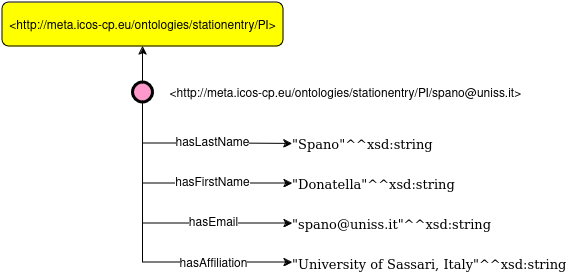

The diagram above was exported from draw.io. Its source (the exported page's mxGraphModel, read from the mxfile embedded in the PNG):
<mxGraphModel dx="1629" dy="1554" grid="1" gridSize="10" guides="1" tooltips="1" connect="1" arrows="1" fold="1" page="1" pageScale="1" pageWidth="850" pageHeight="1100" math="0" shadow="0">
  <root>
    <mxCell id="0" />
    <mxCell id="1" parent="0" />
    <mxCell id="n6V4ix__Cffpyz-zbqhs-1" style="edgeStyle=orthogonalEdgeStyle;rounded=0;orthogonalLoop=1;jettySize=auto;html=1;" edge="1" parent="1" source="n6V4ix__Cffpyz-zbqhs-2" target="n6V4ix__Cffpyz-zbqhs-3">
      <mxGeometry relative="1" as="geometry" />
    </mxCell>
    <mxCell id="n6V4ix__Cffpyz-zbqhs-2" value="&lt;http://meta.icos-cp.eu/ontologies/stationentry/PI/spano@uniss.it&gt;" style="graphMlID=n9;shape=ellipse;fillColor=#ff99cc;strokeColor=#000000;strokeWidth=3.0;verticalAlign=middle;labelPosition=right;verticalLabelPosition=middle;align=left;spacingRight=1;spacing=17;" vertex="1" parent="1">
      <mxGeometry x="-39.50999999999999" y="50" width="20" height="20" as="geometry" />
    </mxCell>
    <mxCell id="n6V4ix__Cffpyz-zbqhs-3" value="&lt;http://meta.icos-cp.eu/ontologies/stationentry/PI&gt;" style="graphMlID=n4;shape=rect;rounded=1;arcsize=30;fillColor=#ffff00;strokeColor=#000000;strokeWidth=1.0" vertex="1" parent="1">
      <mxGeometry x="-170" y="-30" width="280.98" height="44" as="geometry" />
    </mxCell>
    <mxCell id="n6V4ix__Cffpyz-zbqhs-6" value="" style="endArrow=classic;html=1;textDirection=ltr;rounded=0;entryX=0;entryY=0.5;entryDx=0;entryDy=0;edgeStyle=orthogonalEdgeStyle;" edge="1" parent="1" source="n6V4ix__Cffpyz-zbqhs-2" target="n6V4ix__Cffpyz-zbqhs-26">
      <mxGeometry width="50" height="50" relative="1" as="geometry">
        <mxPoint x="-29.50999999999999" y="20" as="sourcePoint" />
        <mxPoint x="-281.55999999999995" y="140" as="targetPoint" />
        <Array as="points">
          <mxPoint x="-29.50999999999999" y="111" />
          <mxPoint x="55.49000000000001" y="111" />
        </Array>
      </mxGeometry>
    </mxCell>
    <mxCell id="n6V4ix__Cffpyz-zbqhs-7" value="hasLastName" style="text;html=1;align=center;verticalAlign=middle;resizable=0;points=[];labelBackgroundColor=#ffffff;rotation=0;" vertex="1" connectable="0" parent="n6V4ix__Cffpyz-zbqhs-6">
      <mxGeometry x="-0.2211" relative="1" as="geometry">
        <mxPoint x="36" as="offset" />
      </mxGeometry>
    </mxCell>
    <mxCell id="n6V4ix__Cffpyz-zbqhs-8" value="" style="endArrow=classic;html=1;textDirection=ltr;rounded=0;edgeStyle=orthogonalEdgeStyle;" edge="1" parent="1" source="n6V4ix__Cffpyz-zbqhs-2" target="n6V4ix__Cffpyz-zbqhs-25">
      <mxGeometry width="50" height="50" relative="1" as="geometry">
        <mxPoint x="-429.51" y="160" as="sourcePoint" />
        <mxPoint x="-209.51" y="160" as="targetPoint" />
        <Array as="points">
          <mxPoint x="-29.50999999999999" y="230" />
        </Array>
      </mxGeometry>
    </mxCell>
    <mxCell id="n6V4ix__Cffpyz-zbqhs-9" value="hasAffiliation" style="text;html=1;align=center;verticalAlign=middle;resizable=0;points=[];labelBackgroundColor=#ffffff;rotation=0;" vertex="1" connectable="0" parent="n6V4ix__Cffpyz-zbqhs-8">
      <mxGeometry relative="1" as="geometry">
        <mxPoint x="70" y="7" as="offset" />
      </mxGeometry>
    </mxCell>
    <mxCell id="n6V4ix__Cffpyz-zbqhs-10" value="" style="endArrow=classic;html=1;textDirection=ltr;rounded=0;edgeStyle=orthogonalEdgeStyle;" edge="1" parent="1" source="n6V4ix__Cffpyz-zbqhs-2" target="n6V4ix__Cffpyz-zbqhs-24">
      <mxGeometry width="50" height="50" relative="1" as="geometry">
        <mxPoint x="-429.51" y="180" as="sourcePoint" />
        <mxPoint x="-209.51" y="180" as="targetPoint" />
        <Array as="points">
          <mxPoint x="-29.50999999999999" y="191" />
        </Array>
      </mxGeometry>
    </mxCell>
    <mxCell id="n6V4ix__Cffpyz-zbqhs-11" value="hasEmail" style="text;html=1;align=center;verticalAlign=middle;resizable=0;points=[];labelBackgroundColor=#ffffff;rotation=0;" vertex="1" connectable="0" parent="n6V4ix__Cffpyz-zbqhs-10">
      <mxGeometry x="-0.2211" relative="1" as="geometry">
        <mxPoint x="70" y="16" as="offset" />
      </mxGeometry>
    </mxCell>
    <mxCell id="n6V4ix__Cffpyz-zbqhs-12" value="" style="endArrow=classic;html=1;textDirection=ltr;rounded=0;edgeStyle=orthogonalEdgeStyle;" edge="1" parent="1" source="n6V4ix__Cffpyz-zbqhs-2" target="n6V4ix__Cffpyz-zbqhs-23">
      <mxGeometry width="50" height="50" relative="1" as="geometry">
        <mxPoint x="-429.51" y="200" as="sourcePoint" />
        <mxPoint x="-229.51" y="200" as="targetPoint" />
        <Array as="points">
          <mxPoint x="-29.50999999999999" y="151" />
        </Array>
      </mxGeometry>
    </mxCell>
    <mxCell id="n6V4ix__Cffpyz-zbqhs-13" value="hasFirstName" style="text;html=1;align=center;verticalAlign=middle;resizable=0;points=[];labelBackgroundColor=#ffffff;rotation=0;" vertex="1" connectable="0" parent="n6V4ix__Cffpyz-zbqhs-12">
      <mxGeometry x="-0.2211" relative="1" as="geometry">
        <mxPoint x="61" as="offset" />
      </mxGeometry>
    </mxCell>
    <mxCell id="n6V4ix__Cffpyz-zbqhs-23" value="&quot;Donatella&quot;&lt;font style=&quot;font-size: 13px;&quot;&gt;^^xsd:string&lt;/font&gt;" style="text;html=1;spacing=0;align=left;fontFamily=dialog;fontSize=13;fontStyle=0;fontColor=#000000" vertex="1" parent="1">
      <mxGeometry x="119.99593749999997" y="139.9981249999999" width="143.828125" height="22.84375" as="geometry" />
    </mxCell>
    <mxCell id="n6V4ix__Cffpyz-zbqhs-24" value="&quot;spano@uniss.it&quot;&lt;font style=&quot;font-size: 13px;&quot;&gt;^^xsd:string&lt;/font&gt;" style="text;html=1;spacing=0;align=left;fontFamily=dialog;fontSize=13;fontStyle=0;fontColor=#000000" vertex="1" parent="1">
      <mxGeometry x="119.99593749999997" y="179.9981249999999" width="143.828125" height="22.84375" as="geometry" />
    </mxCell>
    <mxCell id="n6V4ix__Cffpyz-zbqhs-25" value="&quot;University of Sassari, Italy&quot;&lt;font style=&quot;font-size: 13px;&quot;&gt;^^xsd:string&lt;/font&gt;" style="text;html=1;spacing=0;align=left;fontFamily=dialog;fontSize=13;fontStyle=0;fontColor=#000000" vertex="1" parent="1">
      <mxGeometry x="119.99593749999997" y="219.9981249999999" width="143.828125" height="22.84375" as="geometry" />
    </mxCell>
    <mxCell id="n6V4ix__Cffpyz-zbqhs-26" value="&quot;Spano&quot;&lt;font style=&quot;font-size: 13px;&quot;&gt;^^xsd:string&lt;/font&gt;" style="text;html=1;spacing=0;align=left;fontFamily=dialog;fontSize=13;fontStyle=0;fontColor=#000000" vertex="1" parent="1">
      <mxGeometry x="119.99593749999998" y="99.9981249999999" width="143.828125" height="22.84375" as="geometry" />
    </mxCell>
  </root>
</mxGraphModel>